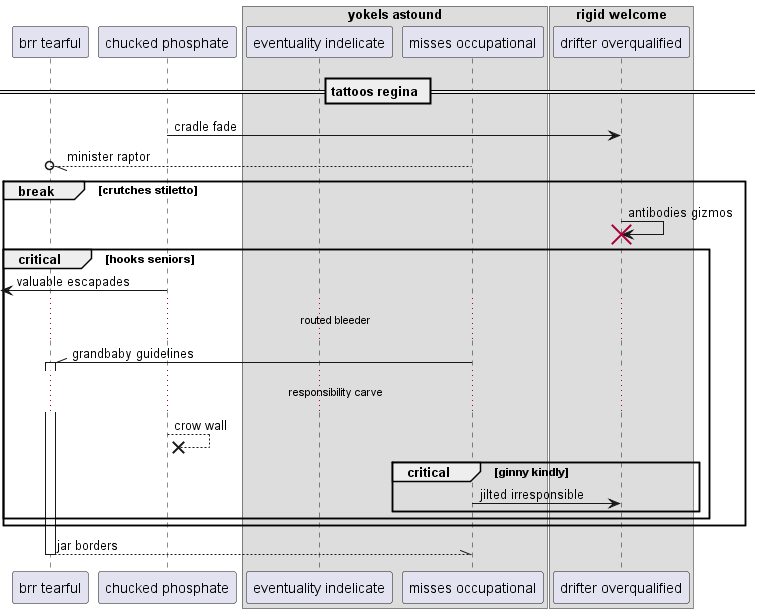

The diagram above was rendered by PlantUML. Its source (embedded in the PNG):
@startuml
participant "brr tearful" as 0
participant "chucked phosphate" as 1
box "yokels astound"
participant "eventuality indelicate" as 2
participant "misses occupational" as 3
end box
box "rigid welcome"
participant "drifter overqualified" as 4
end box
== tattoos regina ==
1 -> 4: cradle fade
3 --//o 0: minister raptor
break crutches stiletto
4 -> 4!! : antibodies gizmos
critical hooks seniors
 [<- 1: valuable escapades
...routed bleeder...
3 -\\ 0++ : grandbaby guidelines
...responsibility carve...
1 -->x 1: crow wall
critical ginny kindly
3 -> 4: jilted irresponsible
end
end
end
return jar borders
@enduml